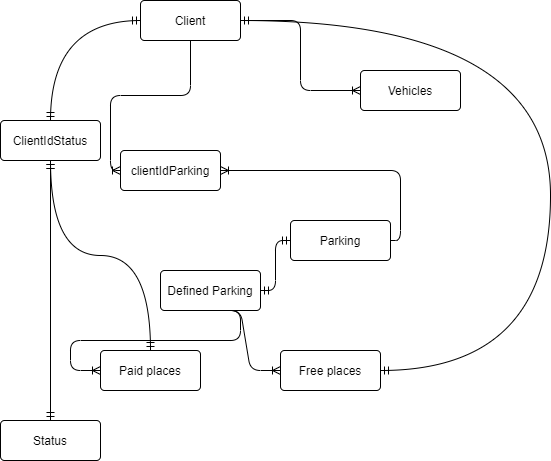

The diagram above was exported from draw.io. Its source (the exported page's mxGraphModel, read from the mxfile embedded in the PNG):
<mxGraphModel dx="782" dy="437" grid="1" gridSize="10" guides="1" tooltips="1" connect="1" arrows="1" fold="1" page="1" pageScale="1" pageWidth="850" pageHeight="1100" math="0" shadow="0" extFonts="Permanent Marker^https://fonts.googleapis.com/css?family=Permanent+Marker">
  <root>
    <mxCell id="0" />
    <mxCell id="1" parent="0" />
    <mxCell id="BLsTTNxO9A569Vc9AUpZ-5" value="Client" style="rounded=1;arcSize=10;whiteSpace=wrap;html=1;align=center;" vertex="1" parent="1">
      <mxGeometry x="140" y="50" width="100" height="40" as="geometry" />
    </mxCell>
    <mxCell id="BLsTTNxO9A569Vc9AUpZ-6" value="Vehicles" style="rounded=1;arcSize=10;whiteSpace=wrap;html=1;align=center;" vertex="1" parent="1">
      <mxGeometry x="360" y="120" width="100" height="40" as="geometry" />
    </mxCell>
    <mxCell id="BLsTTNxO9A569Vc9AUpZ-7" value="" style="edgeStyle=orthogonalEdgeStyle;fontSize=12;html=1;endArrow=ERoneToMany;exitX=1;exitY=0.5;exitDx=0;exitDy=0;entryX=0;entryY=0.5;entryDx=0;entryDy=0;" edge="1" parent="1" source="BLsTTNxO9A569Vc9AUpZ-5" target="BLsTTNxO9A569Vc9AUpZ-6">
      <mxGeometry width="100" height="100" relative="1" as="geometry">
        <mxPoint x="350" y="340" as="sourcePoint" />
        <mxPoint x="450" y="240" as="targetPoint" />
      </mxGeometry>
    </mxCell>
    <mxCell id="BLsTTNxO9A569Vc9AUpZ-9" value="Defined Parking" style="rounded=1;arcSize=10;whiteSpace=wrap;html=1;align=center;" vertex="1" parent="1">
      <mxGeometry x="160" y="320" width="100" height="40" as="geometry" />
    </mxCell>
    <mxCell id="BLsTTNxO9A569Vc9AUpZ-10" value="Parking" style="rounded=1;arcSize=10;whiteSpace=wrap;html=1;align=center;" vertex="1" parent="1">
      <mxGeometry x="290" y="270" width="100" height="40" as="geometry" />
    </mxCell>
    <mxCell id="BLsTTNxO9A569Vc9AUpZ-11" value="clientIdParking" style="rounded=1;arcSize=10;whiteSpace=wrap;html=1;align=center;" vertex="1" parent="1">
      <mxGeometry x="120" y="200" width="100" height="40" as="geometry" />
    </mxCell>
    <mxCell id="BLsTTNxO9A569Vc9AUpZ-12" value="" style="edgeStyle=orthogonalEdgeStyle;fontSize=12;html=1;endArrow=ERoneToMany;entryX=0;entryY=0.5;entryDx=0;entryDy=0;" edge="1" parent="1" source="BLsTTNxO9A569Vc9AUpZ-5" target="BLsTTNxO9A569Vc9AUpZ-11">
      <mxGeometry width="100" height="100" relative="1" as="geometry">
        <mxPoint x="350" y="340" as="sourcePoint" />
        <mxPoint x="450" y="240" as="targetPoint" />
      </mxGeometry>
    </mxCell>
    <mxCell id="BLsTTNxO9A569Vc9AUpZ-17" value="" style="edgeStyle=orthogonalEdgeStyle;fontSize=12;html=1;endArrow=ERoneToMany;entryX=1;entryY=0.5;entryDx=0;entryDy=0;exitX=1;exitY=0.5;exitDx=0;exitDy=0;" edge="1" parent="1" source="BLsTTNxO9A569Vc9AUpZ-10" target="BLsTTNxO9A569Vc9AUpZ-11">
      <mxGeometry width="100" height="100" relative="1" as="geometry">
        <mxPoint x="330" y="270" as="sourcePoint" />
        <mxPoint x="450" y="240" as="targetPoint" />
      </mxGeometry>
    </mxCell>
    <mxCell id="BLsTTNxO9A569Vc9AUpZ-18" value="" style="edgeStyle=orthogonalEdgeStyle;fontSize=12;html=1;endArrow=ERmandOne;startArrow=ERmandOne;exitX=1;exitY=0.5;exitDx=0;exitDy=0;entryX=0;entryY=0.5;entryDx=0;entryDy=0;" edge="1" parent="1" source="BLsTTNxO9A569Vc9AUpZ-9" target="BLsTTNxO9A569Vc9AUpZ-10">
      <mxGeometry width="100" height="100" relative="1" as="geometry">
        <mxPoint x="350" y="340" as="sourcePoint" />
        <mxPoint x="450" y="240" as="targetPoint" />
      </mxGeometry>
    </mxCell>
    <mxCell id="BLsTTNxO9A569Vc9AUpZ-21" value="Free places" style="rounded=1;arcSize=10;whiteSpace=wrap;html=1;align=center;" vertex="1" parent="1">
      <mxGeometry x="280" y="400" width="100" height="40" as="geometry" />
    </mxCell>
    <mxCell id="BLsTTNxO9A569Vc9AUpZ-22" value="Paid places" style="rounded=1;arcSize=10;whiteSpace=wrap;html=1;align=center;" vertex="1" parent="1">
      <mxGeometry x="100" y="400" width="100" height="40" as="geometry" />
    </mxCell>
    <mxCell id="BLsTTNxO9A569Vc9AUpZ-23" value="Status" style="rounded=1;arcSize=10;whiteSpace=wrap;html=1;align=center;" vertex="1" parent="1">
      <mxGeometry y="470" width="100" height="40" as="geometry" />
    </mxCell>
    <mxCell id="BLsTTNxO9A569Vc9AUpZ-27" value="" style="edgeStyle=entityRelationEdgeStyle;fontSize=12;html=1;endArrow=ERoneToMany;exitX=0.5;exitY=1;exitDx=0;exitDy=0;entryX=0;entryY=0.5;entryDx=0;entryDy=0;" edge="1" parent="1" source="BLsTTNxO9A569Vc9AUpZ-9" target="BLsTTNxO9A569Vc9AUpZ-21">
      <mxGeometry width="100" height="100" relative="1" as="geometry">
        <mxPoint x="210" y="290" as="sourcePoint" />
        <mxPoint x="310" y="190" as="targetPoint" />
      </mxGeometry>
    </mxCell>
    <mxCell id="BLsTTNxO9A569Vc9AUpZ-28" value="" style="edgeStyle=entityRelationEdgeStyle;fontSize=12;html=1;endArrow=ERoneToMany;exitX=0.5;exitY=1;exitDx=0;exitDy=0;entryX=0;entryY=0.5;entryDx=0;entryDy=0;" edge="1" parent="1" source="BLsTTNxO9A569Vc9AUpZ-9" target="BLsTTNxO9A569Vc9AUpZ-22">
      <mxGeometry width="100" height="100" relative="1" as="geometry">
        <mxPoint x="210" y="290" as="sourcePoint" />
        <mxPoint x="310" y="190" as="targetPoint" />
      </mxGeometry>
    </mxCell>
    <mxCell id="BLsTTNxO9A569Vc9AUpZ-29" value="ClientIdStatus" style="rounded=1;arcSize=10;whiteSpace=wrap;html=1;align=center;" vertex="1" parent="1">
      <mxGeometry y="170" width="100" height="40" as="geometry" />
    </mxCell>
    <mxCell id="BLsTTNxO9A569Vc9AUpZ-30" value="" style="edgeStyle=orthogonalEdgeStyle;fontSize=12;html=1;endArrow=ERmandOne;startArrow=ERmandOne;exitX=0.5;exitY=0;exitDx=0;exitDy=0;entryX=0;entryY=0.5;entryDx=0;entryDy=0;curved=1;" edge="1" parent="1" source="BLsTTNxO9A569Vc9AUpZ-29" target="BLsTTNxO9A569Vc9AUpZ-5">
      <mxGeometry width="100" height="100" relative="1" as="geometry">
        <mxPoint x="170" y="310" as="sourcePoint" />
        <mxPoint x="270" y="210" as="targetPoint" />
      </mxGeometry>
    </mxCell>
    <mxCell id="BLsTTNxO9A569Vc9AUpZ-31" value="" style="edgeStyle=orthogonalEdgeStyle;fontSize=12;html=1;endArrow=ERmandOne;startArrow=ERmandOne;exitX=0.5;exitY=0;exitDx=0;exitDy=0;entryX=0.5;entryY=1;entryDx=0;entryDy=0;curved=1;" edge="1" parent="1" source="BLsTTNxO9A569Vc9AUpZ-23" target="BLsTTNxO9A569Vc9AUpZ-29">
      <mxGeometry width="100" height="100" relative="1" as="geometry">
        <mxPoint x="170" y="310" as="sourcePoint" />
        <mxPoint x="270" y="210" as="targetPoint" />
      </mxGeometry>
    </mxCell>
    <mxCell id="BLsTTNxO9A569Vc9AUpZ-32" value="" style="edgeStyle=orthogonalEdgeStyle;fontSize=12;html=1;endArrow=ERmandOne;startArrow=ERmandOne;entryX=0.5;entryY=0;entryDx=0;entryDy=0;curved=1;" edge="1" parent="1" source="BLsTTNxO9A569Vc9AUpZ-29" target="BLsTTNxO9A569Vc9AUpZ-22">
      <mxGeometry width="100" height="100" relative="1" as="geometry">
        <mxPoint x="170" y="310" as="sourcePoint" />
        <mxPoint x="270" y="210" as="targetPoint" />
      </mxGeometry>
    </mxCell>
    <mxCell id="BLsTTNxO9A569Vc9AUpZ-33" value="" style="edgeStyle=orthogonalEdgeStyle;fontSize=12;html=1;endArrow=ERmandOne;startArrow=ERmandOne;entryX=1;entryY=0.5;entryDx=0;entryDy=0;exitX=1;exitY=0.5;exitDx=0;exitDy=0;curved=1;" edge="1" parent="1" source="BLsTTNxO9A569Vc9AUpZ-21" target="BLsTTNxO9A569Vc9AUpZ-5">
      <mxGeometry width="100" height="100" relative="1" as="geometry">
        <mxPoint x="170" y="320" as="sourcePoint" />
        <mxPoint x="270" y="220" as="targetPoint" />
        <Array as="points">
          <mxPoint x="550" y="420" />
          <mxPoint x="550" y="70" />
        </Array>
      </mxGeometry>
    </mxCell>
  </root>
</mxGraphModel>